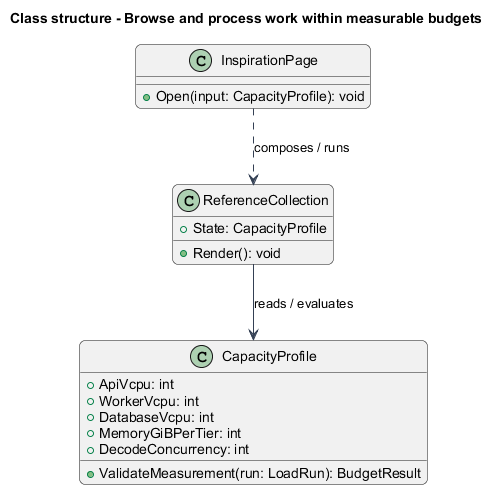

The diagram above was rendered by PlantUML. Its source (embedded in the PNG):
@startuml
skinparam backgroundColor #FFFFFF
skinparam shadowing false
skinparam roundcorner 12
skinparam defaultFontName Arial
skinparam ArrowColor #344054
skinparam rectangle {
  BorderColor #344054
  FontColor #101828
}
skinparam package {
  BorderColor #667085
  FontColor #101828
  BackgroundColor #F9FAFB
}

title Class structure - Browse and process work within measurable budgets
class CapacityProfile {
  +ApiVcpu: int
  +WorkerVcpu: int
  +DatabaseVcpu: int
  +MemoryGiBPerTier: int
  +DecodeConcurrency: int
  +ValidateMeasurement(run: LoadRun): BudgetResult
}
class InspirationPage {
  +Open(input: CapacityProfile): void
}
class ReferenceCollection {
  +State: CapacityProfile
  +Render(): void
}
InspirationPage ..> ReferenceCollection : composes / runs
ReferenceCollection --> CapacityProfile : reads / evaluates
@enduml